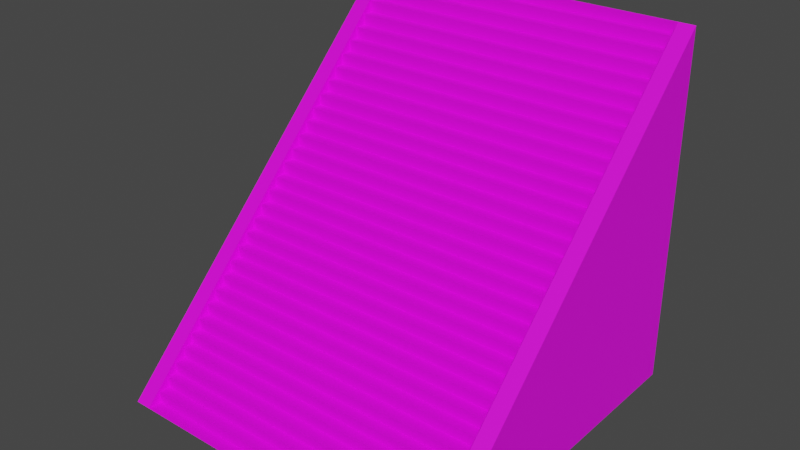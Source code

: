 # Source: 59007.blend  (saved by Blender 2.82.7; exported with 4.5.12 LTS)
import bpy
from mathutils import Matrix  # noqa: F401  (used for matrix-valued properties, if any)

bpy.ops.wm.read_factory_settings(use_empty=True)
scene = bpy.context.scene
scene.name = 'Scene'

# ---- collections
col_collection = bpy.data.collections.new('Collection'); scene.collection.children.link(col_collection)

# ---- images (referenced by path relative to the original .blend; pixels are not part of the script)
import os
ASSET_DIR = os.environ.get("B2B_ASSET_DIR", "")  # directory of the original .blend (textures are referenced by path, not embedded)
HERE = os.path.dirname(os.path.abspath(__file__))  # packed textures are extracted next to this script under _unpacked/

def load_image(name, relpath, width, height, colorspace="sRGB"):
    """Load a texture the original file referenced (path relative to the .blend, or extracted next to this script)."""
    p = next((c for c in (os.path.join(HERE, relpath), os.path.join(ASSET_DIR, relpath)) if relpath and os.path.exists(c)), "")
    if p:
        img = bpy.data.images.load(p, check_existing=True)
        img.name = name
    else:  # same state as the original file: an image datablock whose file is absent (Cycles renders it pink)
        img = bpy.data.images.new(name, width, height)
        img.source = "FILE"
        img.filepath = "//" + (relpath or name)
    img.colorspace_settings.name = colorspace
    return img
img_122_4_0_png = load_image('122_4-0.png', 'textures/122_4-0.png', 1024, 1024, 'sRGB')
img_122_2_0_png = load_image('122_2-0.png', 'textures/122_2-0.png', 1024, 1024, 'sRGB')
img_122_1_0_png = load_image('122_1-0.png', 'textures/122_1-0.png', 1024, 1024, 'sRGB')

# ---- materials (node trees are filled in below, after node groups)
mat_122_4_0 = bpy.data.materials.new('122_4-0')
mat_122_4_0.use_transparent_shadow = False
mat_122_2_0 = bpy.data.materials.new('122_2-0')
mat_122_2_0.use_transparent_shadow = False
mat_122_1_0 = bpy.data.materials.new('122_1-0')
mat_122_1_0.use_transparent_shadow = False

# ---- material node trees
mat_122_4_0.use_nodes = True; mat_122_4_0.node_tree.nodes.clear()
_N = mat_122_4_0.node_tree.nodes; _L = mat_122_4_0.node_tree.links
n0 = _N.new('ShaderNodeBsdfPrincipled'); n0.name = 'Principled BSDF'; n0.location = (0, 300)
n0.distribution = 'GGX'
n0.subsurface_method = 'BURLEY'
n0.inputs[3].default_value = 1.45
n0.inputs[27].default_value = (0.0, 0.0, 0.0, 1.0)
n0.inputs[28].default_value = 1.0
n1 = _N.new('ShaderNodeOutputMaterial'); n1.name = 'Material Output'; n1.location = (300, 300)
n2 = _N.new('ShaderNodeTexImage'); n2.name = 'Image Texture'; n2.location = (-300, 300)
n2.label = 'Base Color'
n2.image = img_122_4_0_png
_L.new(n0.outputs[0], n1.inputs[0])
_L.new(n2.outputs[0], n0.inputs[0])
n1.is_active_output = True
mat_122_2_0.use_nodes = True; mat_122_2_0.node_tree.nodes.clear()
_N = mat_122_2_0.node_tree.nodes; _L = mat_122_2_0.node_tree.links
n0 = _N.new('ShaderNodeBsdfPrincipled'); n0.name = 'Principled BSDF'; n0.location = (0, 300)
n0.distribution = 'GGX'
n0.subsurface_method = 'BURLEY'
n0.inputs[3].default_value = 1.45
n0.inputs[27].default_value = (0.0, 0.0, 0.0, 1.0)
n0.inputs[28].default_value = 1.0
n1 = _N.new('ShaderNodeOutputMaterial'); n1.name = 'Material Output'; n1.location = (300, 300)
n2 = _N.new('ShaderNodeTexImage'); n2.name = 'Image Texture'; n2.location = (-300, 300)
n2.label = 'Base Color'
n2.image = img_122_2_0_png
_L.new(n0.outputs[0], n1.inputs[0])
_L.new(n2.outputs[0], n0.inputs[0])
n1.is_active_output = True
mat_122_1_0.use_nodes = True; mat_122_1_0.node_tree.nodes.clear()
_N = mat_122_1_0.node_tree.nodes; _L = mat_122_1_0.node_tree.links
n0 = _N.new('ShaderNodeBsdfPrincipled'); n0.name = 'Principled BSDF'; n0.location = (0, 300)
n0.distribution = 'GGX'
n0.subsurface_method = 'BURLEY'
n0.inputs[3].default_value = 1.45
n0.inputs[27].default_value = (0.0, 0.0, 0.0, 1.0)
n0.inputs[28].default_value = 1.0
n1 = _N.new('ShaderNodeOutputMaterial'); n1.name = 'Material Output'; n1.location = (300, 300)
n2 = _N.new('ShaderNodeTexImage'); n2.name = 'Image Texture'; n2.location = (-300, 300)
n2.label = 'Base Color'
n2.image = img_122_1_0_png
_L.new(n0.outputs[0], n1.inputs[0])
_L.new(n2.outputs[0], n0.inputs[0])
n1.is_active_output = True

# ---- world
world_world = bpy.data.worlds.new('World'); scene.world = world_world
world_world.use_nodes = True; world_world.node_tree.nodes.clear()
_N = world_world.node_tree.nodes; _L = world_world.node_tree.links
n0 = _N.new('ShaderNodeOutputWorld'); n0.name = 'World Output'; n0.location = (300, 300)
n1 = _N.new('ShaderNodeBackground'); n1.name = 'Background'; n1.location = (10, 300)
n1.inputs[0].default_value = (0.05088, 0.05088, 0.05088, 1.0)
_L.new(n1.outputs[0], n0.inputs[0])
n0.is_active_output = True
world_world.color = (0.05088, 0.05088, 0.05088)
world_world.use_sun_shadow = False
world_world.sun_shadow_jitter_overblur = 0.0

# ---- meshes
me_model59007 = bpy.data.meshes.new('model59007')
me_model59007.from_pydata([(360.0, 142.0, 255.0), (360.0, 142.0, 272.0), (-104.0, 142.0, 272.0), (-104.0, 142.0, 255.0), (360.0, 159.0, 272.0), (360.0, 159.0, 288.0), (-104.0, 159.0, 288.0), (-104.0, 159.0, 272.0), (360.0, 174.0, 288.0), (360.0, 174.0, 304.0), (-104.0, 174.0, 304.0), (-104.0, 174.0, 288.0), (360.0, 191.0, 304.0), (360.0, 191.0, 320.0), (-104.0, 191.0, 320.0), (-104.0, 191.0, 304.0), (360.0, 206.0, 320.0), (360.0, 206.0, 336.0), (-104.0, 206.0, 336.0), (-104.0, 206.0, 320.0), (360.0, 221.0, 336.0), (360.0, 221.0, 352.0), (-104.0, 221.0, 352.0), (-104.0, 221.0, 336.0), (360.0, 238.0, 352.0), (360.0, 238.0, 368.0), (-104.0, 238.0, 368.0), (-104.0, 238.0, 352.0), (360.0, 254.0, 368.0), (360.0, 254.0, 384.0), (-104.0, 254.0, 384.0), (-104.0, 254.0, 368.0), (360.0, 270.0, 384.0), (360.0, 270.0, 400.0), (-104.0, 270.0, 400.0), (-104.0, 270.0, 384.0), (360.0, 286.0, 400.0), (360.0, 286.0, 416.0), (-104.0, 286.0, 416.0), (-104.0, 286.0, 400.0), (360.0, 302.0, 416.0), (360.0, 302.0, 432.0), (-104.0, 302.0, 432.0), (-104.0, 302.0, 416.0), (360.0, 318.0, 432.0), (360.0, 318.0, 448.0), (-104.0, 318.0, 448.0), (-104.0, 318.0, 432.0), (360.0, 334.0, 448.0), (360.0, 334.0, 464.0), (-104.0, 334.0, 464.0), (-104.0, 334.0, 448.0), (360.0, 350.0, 464.0), (360.0, 350.0, 480.0), (-104.0, 350.0, 480.0), (-104.0, 350.0, 464.0), (360.0, 366.0, 480.0), (360.0, 366.0, 496.0), (-104.0, 366.0, 496.0), (-104.0, 366.0, 480.0), (360.0, 378.0, 496.0), (360.0, 378.0, 512.0), (-104.0, 378.0, 512.0), (-104.0, 378.0, 496.0), (360.0, -114.0, 1.857e-05), (360.0, -114.0, 16.0), (-104.0, -114.0, 16.0), (-104.0, -114.0, 1.857e-05), (360.0, -97.0, 16.0), (360.0, -97.0, 32.0), (-104.0, -97.0, 32.0), (-104.0, -97.0, 16.0), (360.0, -82.0, 32.0), (360.0, -82.0, 48.0), (-104.0, -82.0, 48.0), (-104.0, -82.0, 32.0), (360.0, -65.0, 48.0), (360.0, -65.0, 64.0), (-104.0, -65.0, 64.0), (-104.0, -65.0, 48.0), (360.0, -50.0, 64.0), (360.0, -50.0, 80.0), (-104.0, -50.0, 80.0), (-104.0, -50.0, 64.0), (360.0, -35.0, 80.0), (360.0, -35.0, 96.0), (-104.0, -35.0, 96.0), (-104.0, -35.0, 80.0), (360.0, -18.0, 96.0), (360.0, -18.0, 112.0), (-104.0, -18.0, 112.0), (-104.0, -18.0, 96.0), (360.0, -2.0, 112.0), (360.0, -2.0, 128.0), (-104.0, -2.0, 128.0), (-104.0, -2.0, 112.0), (360.0, 14.0, 128.0), (360.0, 14.0, 144.0), (-104.0, 14.0, 144.0), (-104.0, 14.0, 128.0), (360.0, 30.0, 144.0), (360.0, 30.0, 160.0), (-104.0, 30.0, 160.0), (-104.0, 30.0, 144.0), (360.0, 46.0, 160.0), (360.0, 46.0, 176.0), (-104.0, 46.0, 176.0), (-104.0, 46.0, 160.0), (360.0, 62.0, 176.0), (360.0, 62.0, 192.0), (-104.0, 62.0, 192.0), (-104.0, 62.0, 176.0), (360.0, 78.0, 192.0), (360.0, 78.0, 208.0), (-104.0, 78.0, 208.0), (-104.0, 78.0, 192.0), (360.0, 94.0, 208.0), (360.0, 94.0, 224.0), (-104.0, 94.0, 224.0), (-104.0, 94.0, 208.0), (360.0, 110.0, 224.0), (360.0, 110.0, 240.0), (-104.0, 110.0, 240.0), (-104.0, 110.0, 224.0), (360.0, 126.0, 240.0), (360.0, 126.0, 255.0), (-104.0, 126.0, 255.0), (-104.0, 126.0, 240.0), (384.0, 378.0, 512.0), (360.0, 378.0, 512.0), (360.0, -134.0, 2.183e-05), (384.0, -134.0, 2.183e-05), (-104.0, 378.0, 512.0), (-128.0, 378.0, 512.0), (-128.0, -134.0, 2.183e-05), (-104.0, -134.0, 2.183e-05), (-104.0, -134.0, 2.183e-05), (-104.0, 378.0, -6.158e-05), (-104.0, 378.0, 512.0), (360.0, 378.0, 512.0), (360.0, 378.0, -6.158e-05), (360.0, -134.0, 2.183e-05), (360.0, 159.0, 272.0), (-104.0, 159.0, 272.0), (-104.0, 142.0, 272.0), (360.0, 142.0, 272.0), (360.0, 174.0, 288.0), (-104.0, 174.0, 288.0), (-104.0, 159.0, 288.0), (360.0, 159.0, 288.0), (360.0, 191.0, 304.0), (-104.0, 191.0, 304.0), (-104.0, 174.0, 304.0), (360.0, 174.0, 304.0), (360.0, 206.0, 320.0), (-104.0, 206.0, 320.0), (-104.0, 191.0, 320.0), (360.0, 191.0, 320.0), (360.0, 221.0, 336.0), (-104.0, 221.0, 336.0), (-104.0, 206.0, 336.0), (360.0, 206.0, 336.0), (360.0, 238.0, 352.0), (-104.0, 238.0, 352.0), (-104.0, 221.0, 352.0), (360.0, 221.0, 352.0), (360.0, 254.0, 368.0), (-104.0, 254.0, 368.0), (-104.0, 238.0, 368.0), (360.0, 238.0, 368.0), (360.0, 270.0, 384.0), (-104.0, 270.0, 384.0), (-104.0, 254.0, 384.0), (360.0, 254.0, 384.0), (360.0, 286.0, 400.0), (-104.0, 286.0, 400.0), (-104.0, 270.0, 400.0), (360.0, 270.0, 400.0), (360.0, 302.0, 416.0), (-104.0, 302.0, 416.0), (-104.0, 286.0, 416.0), (360.0, 286.0, 416.0), (360.0, 318.0, 432.0), (-104.0, 318.0, 432.0), (-104.0, 302.0, 432.0), (360.0, 302.0, 432.0), (360.0, 334.0, 448.0), (-104.0, 334.0, 448.0), (-104.0, 318.0, 448.0), (360.0, 318.0, 448.0), (360.0, 350.0, 464.0), (-104.0, 350.0, 464.0), (-104.0, 334.0, 464.0), (360.0, 334.0, 464.0), (360.0, 366.0, 480.0), (-104.0, 366.0, 480.0), (-104.0, 350.0, 480.0), (360.0, 350.0, 480.0), (360.0, 378.0, 496.0), (-104.0, 378.0, 496.0), (-104.0, 366.0, 496.0), (360.0, 366.0, 496.0), (360.0, -97.0, 16.0), (-104.0, -97.0, 16.0), (-104.0, -114.0, 16.0), (360.0, -114.0, 16.0), (360.0, -82.0, 32.0), (-104.0, -82.0, 32.0), (-104.0, -97.0, 32.0), (360.0, -97.0, 32.0), (360.0, -65.0, 48.0), (-104.0, -65.0, 48.0), (-104.0, -82.0, 48.0), (360.0, -82.0, 48.0), (360.0, -50.0, 64.0), (-104.0, -50.0, 64.0), (-104.0, -65.0, 64.0), (360.0, -65.0, 64.0), (360.0, -35.0, 80.0), (-104.0, -35.0, 80.0), (-104.0, -50.0, 80.0), (360.0, -50.0, 80.0), (360.0, -18.0, 96.0), (-104.0, -18.0, 96.0), (-104.0, -35.0, 96.0), (360.0, -35.0, 96.0), (360.0, -2.0, 112.0), (-104.0, -2.0, 112.0), (-104.0, -18.0, 112.0), (360.0, -18.0, 112.0), (360.0, 14.0, 128.0), (-104.0, 14.0, 128.0), (-104.0, -2.0, 128.0), (360.0, -2.0, 128.0), (360.0, 30.0, 144.0), (-104.0, 30.0, 144.0), (-104.0, 14.0, 144.0), (360.0, 14.0, 144.0), (360.0, 46.0, 160.0), (-104.0, 46.0, 160.0), (-104.0, 30.0, 160.0), (360.0, 30.0, 160.0), (360.0, 62.0, 176.0), (-104.0, 62.0, 176.0), (-104.0, 46.0, 176.0), (360.0, 46.0, 176.0), (360.0, 78.0, 192.0), (-104.0, 78.0, 192.0), (-104.0, 62.0, 192.0), (360.0, 62.0, 192.0), (360.0, 94.0, 208.0), (-104.0, 94.0, 208.0), (-104.0, 78.0, 208.0), (360.0, 78.0, 208.0), (360.0, 110.0, 224.0), (-104.0, 110.0, 224.0), (-104.0, 94.0, 224.0), (360.0, 94.0, 224.0), (360.0, 126.0, 240.0), (-104.0, 126.0, 240.0), (-104.0, 110.0, 240.0), (360.0, 110.0, 240.0), (-104.0, 142.0, 255.0), (-104.0, 126.0, 255.0), (360.0, 126.0, 255.0), (360.0, 142.0, 255.0), (-104.0, -134.0, 2.183e-05), (360.0, -134.0, 2.183e-05), (360.0, -114.0, 1.857e-05), (-104.0, -114.0, 1.857e-05), (-128.0, -134.0, 2.183e-05), (-128.0, 378.0, 512.0), (-128.0, 378.0, -6.158e-05), (384.0, 378.0, -6.158e-05), (384.0, 378.0, 512.0), (384.0, -134.0, 2.183e-05)], [], [(0, 1, 2), (0, 2, 3), (4, 5, 6), (4, 6, 7), (8, 9, 10), (8, 10, 11), (12, 13, 14), (12, 14, 15), (16, 17, 18), (16, 18, 19), (20, 21, 22), (20, 22, 23), (24, 25, 26), (24, 26, 27), (28, 29, 30), (28, 30, 31), (32, 33, 34), (32, 34, 35), (36, 37, 38), (36, 38, 39), (40, 41, 42), (40, 42, 43), (44, 45, 46), (44, 46, 47), (48, 49, 50), (48, 50, 51), (52, 53, 54), (52, 54, 55), (56, 57, 58), (56, 58, 59), (60, 61, 62), (60, 62, 63), (64, 65, 66), (64, 66, 67), (68, 69, 70), (68, 70, 71), (72, 73, 74), (72, 74, 75), (76, 77, 78), (76, 78, 79), (80, 81, 82), (80, 82, 83), (84, 85, 86), (84, 86, 87), (88, 89, 90), (88, 90, 91), (92, 93, 94), (92, 94, 95), (96, 97, 98), (96, 98, 99), (100, 101, 102), (100, 102, 103), (104, 105, 106), (104, 106, 107), (108, 109, 110), (108, 110, 111), (112, 113, 114), (112, 114, 115), (116, 117, 118), (116, 118, 119), (120, 121, 122), (120, 122, 123), (124, 125, 126), (124, 126, 127), (128, 129, 130), (128, 130, 131), (132, 133, 134), (132, 134, 135), (136, 137, 138), (139, 140, 141), (142, 143, 144), (142, 144, 145), (146, 147, 148), (146, 148, 149), (150, 151, 152), (150, 152, 153), (154, 155, 156), (154, 156, 157), (158, 159, 160), (158, 160, 161), (162, 163, 164), (162, 164, 165), (166, 167, 168), (166, 168, 169), (170, 171, 172), (170, 172, 173), (174, 175, 176), (174, 176, 177), (178, 179, 180), (178, 180, 181), (182, 183, 184), (182, 184, 185), (186, 187, 188), (186, 188, 189), (190, 191, 192), (190, 192, 193), (194, 195, 196), (194, 196, 197), (198, 199, 200), (198, 200, 201), (202, 203, 204), (202, 204, 205), (206, 207, 208), (206, 208, 209), (210, 211, 212), (210, 212, 213), (214, 215, 216), (214, 216, 217), (218, 219, 220), (218, 220, 221), (222, 223, 224), (222, 224, 225), (226, 227, 228), (226, 228, 229), (230, 231, 232), (230, 232, 233), (234, 235, 236), (234, 236, 237), (238, 239, 240), (238, 240, 241), (242, 243, 244), (242, 244, 245), (246, 247, 248), (246, 248, 249), (250, 251, 252), (250, 252, 253), (254, 255, 256), (254, 256, 257), (258, 259, 260), (258, 260, 261), (262, 263, 264), (262, 264, 265), (266, 267, 268), (266, 268, 269), (270, 271, 272), (273, 274, 275)])
me_model59007.polygons.foreach_set('material_index', [0, 0, 0, 0, 0, 0, 0, 0, 0, 0, 0, 0, 0, 0, 0, 0, 0, 0, 0, 0, 0, 0, 0, 0, 0, 0, 0, 0, 0, 0, 0, 0, 0, 0, 0, 0, 0, 0, 0, 0, 0, 0, 0, 0, 0, 0, 0, 0, 0, 0, 0, 0, 0, 0, 0, 0, 0, 0, 0, 0, 0, 0, 0, 0, 0, 0, 0, 0, 0, 0, 1, 1, 1, 1, 1, 1, 1, 1, 1, 1, 1, 1, 1, 1, 1, 1, 1, 1, 1, 1, 1, 1, 1, 1, 1, 1, 1, 1, 1, 1, 1, 1, 1, 1, 1, 1, 1, 1, 1, 1, 1, 1, 1, 1, 1, 1, 1, 1, 1, 1, 1, 1, 1, 1, 1, 1, 1, 1, 1, 1, 1, 1, 1, 1, 2, 2])
_uv = me_model59007.uv_layers.new(name='model59007-uv')
_uv.uv.foreach_set('vector', [4.156, -0.5625, 4.156, -0.0625, 0.1553, -0.06055, 4.156, -0.5625, 0.1553, -0.06055, 0.1562, -0.5625, 4.0, -0.5625, 4.0, -0.0625, 0.0, -0.0625, 4.0, -0.5625, 0.0, -0.0625, 0.0, -0.5625, 4.156, -0.5625, 4.156, -0.0625, 0.1553, -0.0625, 4.156, -0.5625, 0.1553, -0.0625, 0.1562, -0.5625, 4.0, -0.5625, 4.0, -0.0625, 0.0, -0.0625, 4.0, -0.5625, 0.0, -0.0625, 0.0, -0.5625, 4.156, -0.5625, 4.156, -0.0625, 0.1553, -0.0625, 4.156, -0.5625, 0.1553, -0.0625, 0.1562, -0.5625, 4.0, -0.5625, 4.0, -0.0625, 0.0, -0.0625, 4.0, -0.5625, 0.0, -0.0625, 0.0, -0.5625, 4.156, -0.5625, 4.156, -0.0625, 0.1553, -0.0625, 4.156, -0.5625, 0.1553, -0.0625, 0.1562, -0.5625, 4.0, -0.5625, 4.0, -0.0625, 0.0, -0.0625, 4.0, -0.5625, 0.0, -0.0625, 0.0, -0.5625, 4.156, -0.5625, 4.156, -0.0625, 0.1553, -0.0625, 4.156, -0.5625, 0.1553, -0.0625, 0.1562, -0.5625, 4.0, -0.5625, 4.0, -0.0625, 0.0, -0.0625, 4.0, -0.5625, 0.0, -0.0625, 0.0, -0.5625, 4.156, -0.5625, 4.156, -0.0625, 0.1553, -0.0625, 4.156, -0.5625, 0.1553, -0.0625, 0.1562, -0.5625, 4.0, -0.5625, 4.0, -0.0625, 0.0, -0.0625, 4.0, -0.5625, 0.0, -0.0625, 0.0, -0.5625, 4.156, -0.5625, 4.156, -0.0625, 0.1553, -0.0625, 4.156, -0.5625, 0.1553, -0.0625, 0.1562, -0.5625, 4.0, -0.5625, 4.0, -0.0625, 0.0, -0.0625, 4.0, -0.5625, 0.0, -0.0625, 0.0, -0.5625, 4.156, -0.5625, 4.156, -0.0625, 0.1553, -0.0625, 4.156, -0.5625, 0.1553, -0.0625, 0.1562, -0.5625, 4.0, -0.5625, 4.0, -0.0625, 0.0, -0.0625, 4.0, -0.5625, 0.0, -0.0625, 0.0, -0.5625, 4.156, -0.5625, 4.156, -0.0625, 0.1562, -0.0625, 4.156, -0.5625, 0.1562, -0.0625, 0.1562, -0.5625, 4.0, -0.5625, 4.0, -0.0625, 0.0, -0.0625, 4.0, -0.5625, 0.0, -0.0625, 0.0, -0.5625, 4.156, -0.5625, 4.156, -0.0625, 0.1553, -0.0625, 4.156, -0.5625, 0.1553, -0.0625, 0.1562, -0.5625, 4.0, -0.5625, 4.0, -0.0625, 0.0, -0.0625, 4.0, -0.5625, 0.0, -0.0625, 0.0, -0.5625, 4.156, -0.5625, 4.156, -0.0625, 0.1562, -0.0625, 4.156, -0.5625, 0.1562, -0.0625, 0.1562, -0.5625, 4.0, -0.5625, 4.0, -0.0625, 0.0, -0.0625, 4.0, -0.5625, 0.0, -0.0625, 0.0, -0.5625, 4.156, -0.5625, 4.156, -0.0625, 0.1562, -0.0625, 4.156, -0.5625, 0.1562, -0.0625, 0.1562, -0.5625, 4.0, -0.5625, 4.0, -0.0625, 0.0, -0.0625, 4.0, -0.5625, 0.0, -0.0625, 0.0, -0.5625, 4.156, -0.5625, 4.156, -0.0625, 0.1553, -0.0625, 4.156, -0.5625, 0.1553, -0.0625, 0.1562, -0.5625, 4.0, -0.5625, 4.0, -0.0625, 0.0, -0.0625, 4.0, -0.5625, 0.0, -0.0625, 0.0, -0.5625, 4.156, -0.5625, 4.156, -0.0625, 0.1553, -0.0625, 4.156, -0.5625, 0.1553, -0.0625, 0.1562, -0.5625, 4.0, -0.5625, 4.0, -0.0625, 0.0, -0.0625, 4.0, -0.5625, 0.0, -0.0625, 0.0, -0.5625, 4.156, -0.5625, 4.156, -0.0625, 0.1553, -0.0625, 4.156, -0.5625, 0.1553, -0.0625, 0.1562, -0.5625, 4.0, -0.5625, 4.0, -0.0625, 0.0, -0.0625, 4.0, -0.5625, 0.0, -0.0625, 0.0, -0.5625, 4.156, -0.5625, 4.156, -0.0625, 0.1553, -0.0625, 4.156, -0.5625, 0.1553, -0.0625, 0.1562, -0.5625, 4.0, -0.5625, 4.0, -0.0625, 0.0, -0.06055, 4.0, -0.5625, 0.0, -0.06055, 0.0, -0.5625, 0.3994, 0.0, 0.0, 0.0, 0.0, -14.0, 0.3994, 0.0, 0.0, -14.0, 0.3994, -14.0, 0.3994, 0.0, 0.0, 0.0, 0.0, -14.0, 0.3994, 0.0, 0.0, -14.0, 0.3994, -14.0, 0.0, -0.07031, 6.023, -12.0, 12.0, 0.0, 0.0, 0.0, 5.977, -12.0, 12.0, -0.07031, 4.0, 0.0, 0.0, 0.0, 0.0, -0.3984, 4.0, 0.0, 0.0, -0.3984, 4.0, -0.3994, 0.3994, -4.0, 0.3994, 0.0, 0.0, 0.0, 0.3994, -4.0, 0.0, 0.0, 0.0, -4.0, 4.0, 0.0, 0.0, 0.0, 0.0, -0.3984, 4.0, 0.0, 0.0, -0.3984, 4.0, -0.3994, 0.3994, -4.0, 0.3994, 0.0, 0.0, 0.0, 0.3994, -4.0, 0.0, 0.0, 0.0, -4.0, 4.0, 0.0, 0.0, 0.0, 0.0, -0.3984, 4.0, 0.0, 0.0, -0.3984, 4.0, -0.3994, 0.3994, -4.0, 0.3994, 0.0, 0.0, 0.0, 0.3994, -4.0, 0.0, 0.0, 0.0, -4.0, 4.0, 0.0, 0.0, 0.0, 0.0, -0.3994, 4.0, 0.0, 0.0, -0.3994, 4.0, -0.3994, 0.3994, -4.0, 0.3994, 0.0, 0.0, 0.0, 0.3994, -4.0, 0.0, 0.0, 0.0, -4.0, 4.0, 0.0, 0.0, 0.0, 0.0, -0.3994, 4.0, 0.0, 0.0, -0.3994, 4.0, -0.3994, 0.3994, -4.0, 0.3994, 0.0, 0.0, 0.0, 0.3994, -4.0, 0.0, 0.0, 0.0, -4.0, 4.0, 0.0, 0.0, 0.0, 0.0, -0.3994, 4.0, 0.0, 0.0, -0.3994, 4.0, -0.3994, 0.3994, -4.0, 0.3994, 0.0, 0.0, 0.0, 0.3994, -4.0, 0.0, 0.0, 0.0, -4.0, 4.0, 0.0, 0.0, 0.0, 0.0, -0.3994, 4.0, 0.0, 0.0, -0.3994, 4.0, -0.3994, 0.3994, -4.0, 0.3994, 0.0, 0.0, 0.0, 0.3994, -4.0, 0.0, 0.0, 0.0, -4.0, 4.0, 0.0, 0.0, 0.0, 0.0, -0.3984, 4.0, 0.0, 0.0, -0.3984, 4.0, -0.3994, 4.0, 0.0, 0.0, 0.0, 0.0, -0.3984, 4.0, 0.0, 0.0, -0.3984, 4.0, -0.3994, 0.3994, -4.0, 0.3994, 0.0, 0.0, 0.0, 0.3994, -4.0, 0.0, 0.0, 0.0, -4.0, 4.0, 0.0, 0.0, 0.0, 0.0, -0.3994, 4.0, 0.0, 0.0, -0.3994, 4.0, -0.3994, 0.3994, -4.0, 0.3994, 0.0, 0.0, 0.0, 0.3994, -4.0, 0.0, 0.0, 0.0, -4.0, 4.0, 0.0, 0.0, 0.0, 0.0, -0.3994, 4.0, 0.0, 0.0, -0.3994, 4.0, -0.3994, 0.3994, -4.0, 0.3994, 0.0, 0.0, 0.0, 0.3994, -4.0, 0.0, 0.0, 0.0, -4.0, 4.0, 0.0, 0.0, 0.0, 0.0, -0.3994, 4.0, 0.0, 0.0, -0.3994, 4.0, -0.3994, 0.3994, -4.0, 0.3994, 0.0, 0.0, 0.0, 0.3994, -4.0, 0.0, 0.0, 0.0, -4.0, 4.0, 0.0, 0.0, 0.0, 0.0, -0.3994, 4.0, 0.0, 0.0, -0.3994, 4.0, -0.3994, 0.3994, -4.0, 0.3994, 0.0, 0.0, 0.0, 0.3994, -4.0, 0.0, 0.0, 0.0, -4.0, 4.0, 0.0, 0.0, 0.0, 0.0, -0.3994, 4.0, 0.0, 0.0, -0.3994, 4.0, -0.3994, 0.3994, -4.0, 0.3994, 0.0, 0.0, 0.0, 0.3994, -4.0, 0.0, 0.0, 0.0, -4.0, 4.0, 0.0, 0.0, 0.0, 0.0, -0.3994, 4.0, 0.0, 0.0, -0.3994, 4.0, -0.3994, 0.3994, -4.0, 0.3994, 0.0, 0.0, 0.0, 0.3994, -4.0, 0.0, 0.0, 0.0, -4.0, 4.0, 0.0, 0.0, 0.0, 0.0, -0.3994, 4.0, 0.0, 0.0, -0.3994, 4.0, -0.3994, 0.3994, 0.0, 0.0, 0.0, 0.0, -3.999, 0.3994, 0.0, 0.0, -3.999, 0.3994, -4.0, 0.0, 0.0, 0.0, -4.0, 0.3994, -3.98, 0.0, 0.0, 0.3994, -3.98, 0.3994, -0.01562, 4.0, -8.0, 0.0, 0.0, 0.0, -8.0, 4.0, -8.0, 4.0, 0.0, 0.0, -8.0])
me_model59007.materials.append(mat_122_4_0)
me_model59007.materials.append(mat_122_2_0)
me_model59007.materials.append(mat_122_1_0)
me_model59007.use_remesh_fix_poles = True
me_model59007.use_remesh_preserve_attributes = False
me_model59007.use_mirror_vertex_groups = False
me_model59007.update()

# ---- objects
ob_model59007_node = bpy.data.objects.new('model59007-node', me_model59007)

# ---- transforms, parenting, visibility, modifiers, constraints
ob_model59007_node.location = (0.0, 0.0, 0.0)
ob_model59007_node.lineart.crease_threshold = 0.0

# ---- collection membership
col_collection.objects.link(ob_model59007_node)

# ---- scene / render settings (as saved in the file)
scene.frame_start = 1; scene.frame_end = 250; scene.frame_set(1)
scene.render.engine = 'BLENDER_EEVEE_NEXT'
scene.cycles.use_denoising = False
scene.cycles.samples = 128
scene.cycles.sampling_pattern = 'TABULATED_SOBOL'
scene.cycles.use_adaptive_sampling = False
scene.cycles.use_light_tree = False
scene.view_settings.view_transform = 'Filmic'
bpy.context.view_layer.update()

# ---- added for rendering (the .blend has no active camera and no usable light): camera, sun
cam_auto = bpy.data.cameras.new('AutoCamera')
cam_auto.lens = 50.0
cam_auto.sensor_width = 36.0
cam_auto.clip_end = 14399.7
ob_auto_camera = bpy.data.objects.new('AutoCamera', cam_auto)
scene.collection.objects.link(ob_auto_camera)
ob_auto_camera.location = (948.498, -862.598, 912.399)
ob_auto_camera.rotation_euler = (1.09748, -7.21219e-08, 0.694738)
scene.camera = ob_auto_camera
light_auto_sun = bpy.data.lights.new('AutoSun', 'SUN')
light_auto_sun.energy = 3.0
light_auto_sun.angle = 0.0523599
ob_auto_sun = bpy.data.objects.new('AutoSun', light_auto_sun)
scene.collection.objects.link(ob_auto_sun)
ob_auto_sun.rotation_euler = (0.872665, 0.174533, 0.523599)
bpy.context.view_layer.update()
